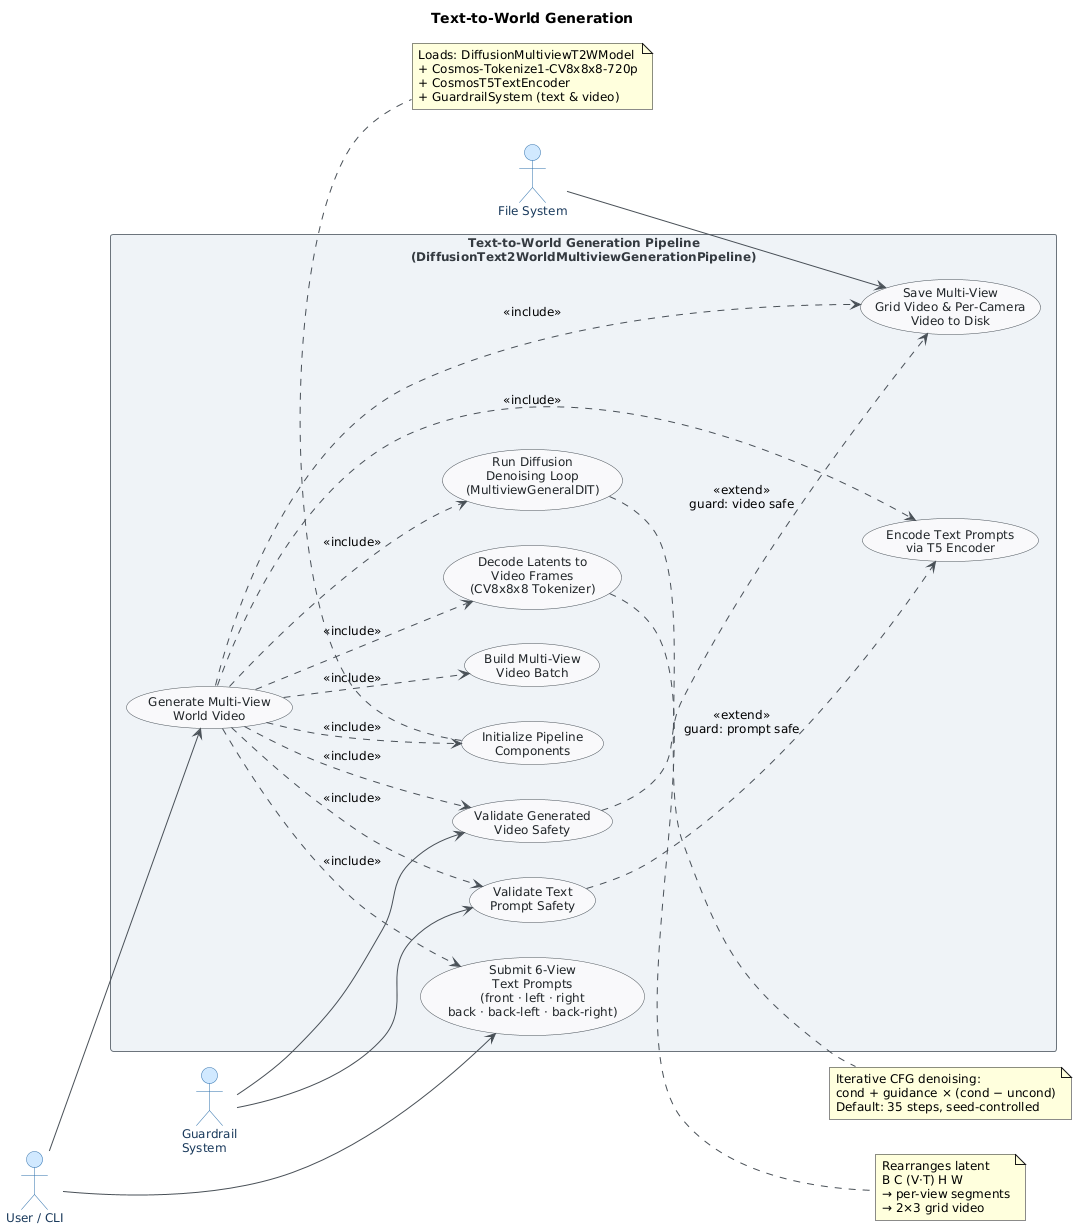

The diagram above was rendered by PlantUML. Its source (embedded in the PNG):
@startuml
skinparam classAttributeIconSize 0
skinparam shadowing false
skinparam defaultFontName "Segoe UI"
skinparam defaultFontSize 12
skinparam backgroundColor #FEFEFE
skinparam class {
    BackgroundColor #F8F9FA
    BorderColor #495057
    ArrowColor #495057
    FontColor #212529
}
skinparam package {
    BackgroundColor #E9ECEF
    BorderColor #6C757D
}

skinparam actor {
    BackgroundColor #D0E8FF
    BorderColor #2C6FAC
    FontColor #1A3A5C
}
skinparam usecase {
    BackgroundColor #F8F9FA
    BorderColor #495057
    FontColor #212529
    ArrowColor #495057
}
skinparam rectangle {
    BackgroundColor #EEF2F7
    BorderColor #6C757D
    FontColor #343A40
}

title Text-to-World Generation

left to right direction

' ── External Actors ──────────────────────────────────────────────
actor "User / CLI" as User
actor "Guardrail\nSystem" as Guardrail
actor "File System" as FS

' ── System Boundary ──────────────────────────────────────────────
rectangle "Text-to-World Generation Pipeline\n(DiffusionText2WorldMultiviewGenerationPipeline)" {

    usecase "Generate Multi-View\nWorld Video" as UC0

    usecase "Submit 6-View\nText Prompts\n(front · left · right\nback · back-left · back-right)" as UC1

    usecase "Initialize Pipeline\nComponents" as UC2

    usecase "Validate Text\nPrompt Safety" as UC3

    usecase "Encode Text Prompts\nvia T5 Encoder" as UC4

    usecase "Build Multi-View\nVideo Batch" as UC5

    usecase "Run Diffusion\nDenoising Loop\n(MultiviewGeneralDIT)" as UC6

    usecase "Decode Latents to\nVideo Frames\n(CV8x8x8 Tokenizer)" as UC7

    usecase "Validate Generated\nVideo Safety" as UC8

    usecase "Save Multi-View\nGrid Video & Per-Camera\nVideo to Disk" as UC9
}

' ── Actor → Use Case connections ─────────────────────────────────
User      --> UC1
User      --> UC0

Guardrail --> UC3
Guardrail --> UC8

FS        --> UC9

' ── Include / Extend relationships ───────────────────────────────
UC0 ..> UC1 : <<include>>
UC0 ..> UC2 : <<include>>
UC0 ..> UC3 : <<include>>
UC0 ..> UC4 : <<include>>
UC0 ..> UC5 : <<include>>
UC0 ..> UC6 : <<include>>
UC0 ..> UC7 : <<include>>
UC0 ..> UC8 : <<include>>
UC0 ..> UC9 : <<include>>

' Guard ordering notes (extend-style)
UC3 ..> UC4 : <<extend>>\nguard: prompt safe
UC8 ..> UC9 : <<extend>>\nguard: video safe

' Internal data-flow dependencies shown as notes
note right of UC6
  Iterative CFG denoising:
  cond + guidance × (cond − uncond)
  Default: 35 steps, seed-controlled
end note

note right of UC7
  Rearranges latent
  B C (V·T) H W
  → per-view segments
  → 2×3 grid video
end note

note bottom of UC2
  Loads: DiffusionMultiviewT2WModel
  + Cosmos-Tokenize1-CV8x8x8-720p
  + CosmosT5TextEncoder
  + GuardrailSystem (text & video)
end note
@enduml